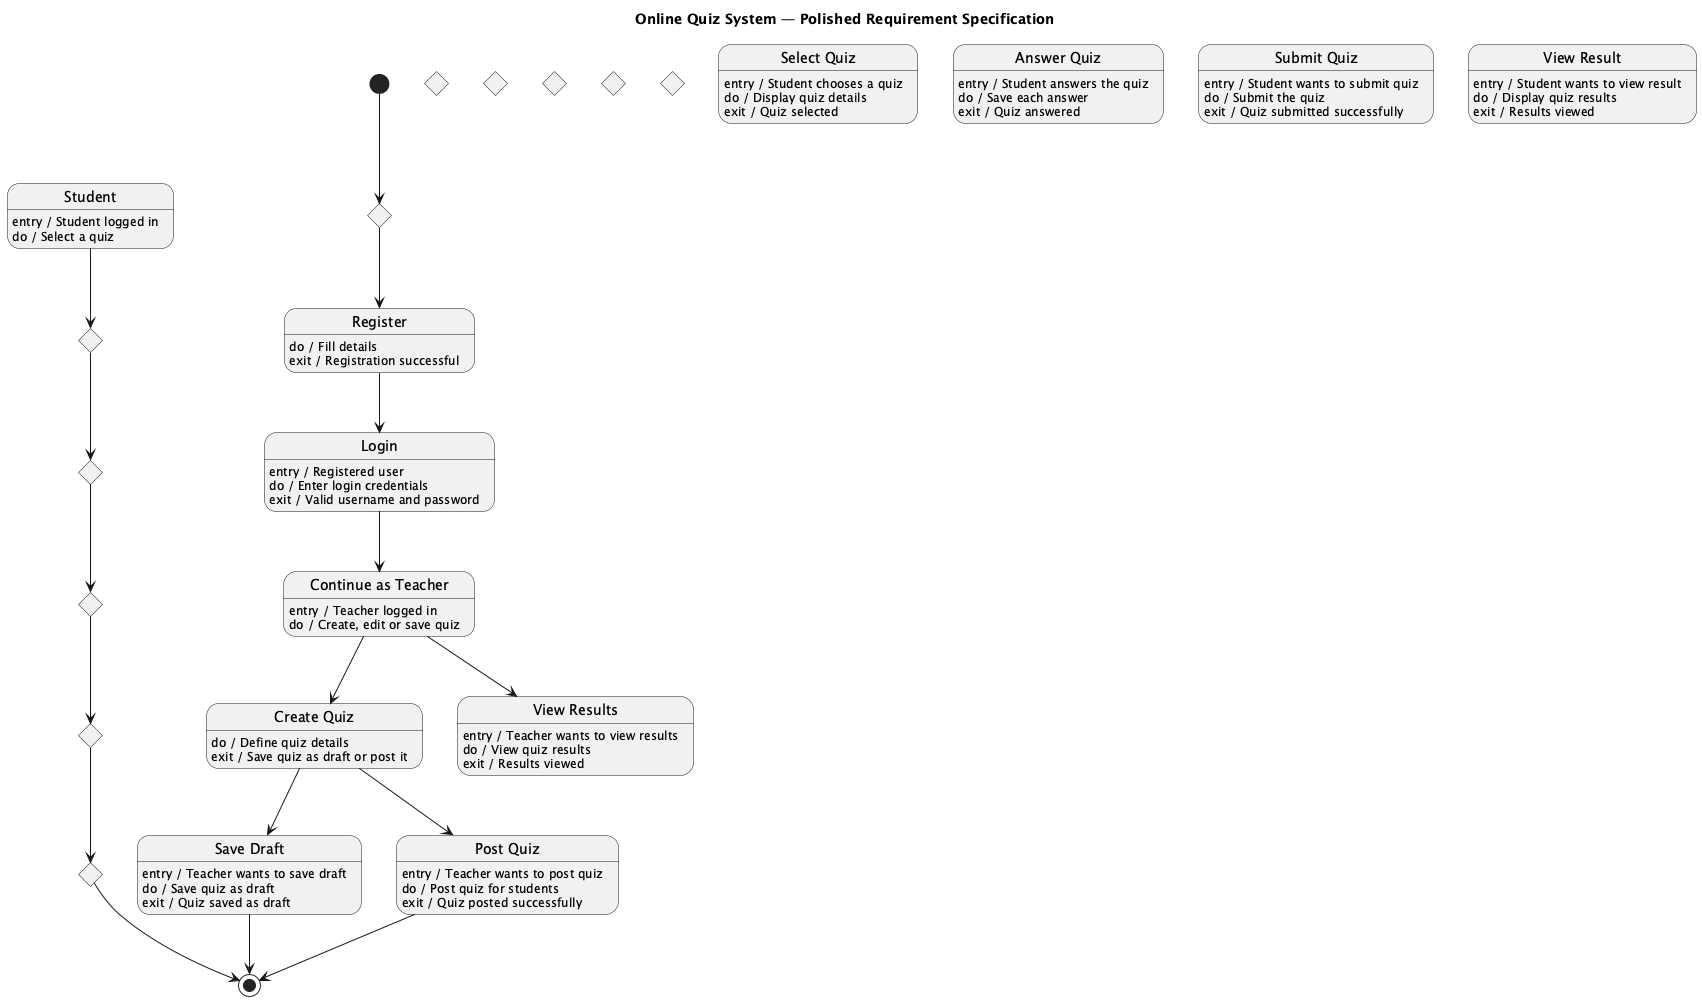

The diagram above was rendered by PlantUML. Its source (embedded in the PNG):
@startuml
title Online Quiz System — Polished Requirement Specification

state StartChoice <<choice>>
state TeacherChoice <<choice>>
state StudentChoice <<choice>>
state DraftChoice <<choice>>
state PostChoice <<choice>>
state ResultChoice <<choice>>
state SelectQuiz <<choice>>
state AnswerQuiz <<choice>>
state SubmitQuiz <<choice>>
state ViewResult <<choice>>
state EndJoin <<choice>>

[*] --> StartChoice

state Register
Register : do / Fill details
Register : exit / Registration successful

state Login
Login : entry / Registered user
Login : do / Enter login credentials
Login : exit / Valid username and password

state "Continue as Teacher" as Teacher
Teacher : entry / Teacher logged in
Teacher : do / Create, edit or save quiz

state "Create Quiz" as CreateQuiz
CreateQuiz : do / Define quiz details
CreateQuiz : exit / Save quiz as draft or post it

state "Save Draft" as SaveDraft
SaveDraft : entry / Teacher wants to save draft
SaveDraft : do / Save quiz as draft
SaveDraft : exit / Quiz saved as draft

state "Post Quiz" as PostQuiz
PostQuiz : entry / Teacher wants to post quiz
PostQuiz : do / Post quiz for students
PostQuiz : exit / Quiz posted successfully

state "View Results" as ViewResults
ViewResults : entry / Teacher wants to view results
ViewResults : do / View quiz results
ViewResults : exit / Results viewed

state Student
Student : entry / Student logged in
Student : do / Select a quiz

state "Select Quiz" as SelectQuizState
SelectQuizState : entry / Student chooses a quiz
SelectQuizState : do / Display quiz details
SelectQuizState : exit / Quiz selected

state "Answer Quiz" as AnswerQuizState
AnswerQuizState : entry / Student answers the quiz
AnswerQuizState : do / Save each answer
AnswerQuizState : exit / Quiz answered

state "Submit Quiz" as SubmitQuizState
SubmitQuizState : entry / Student wants to submit quiz
SubmitQuizState : do / Submit the quiz
SubmitQuizState : exit / Quiz submitted successfully

state "View Result" as ViewResultState
ViewResultState : entry / Student wants to view result
ViewResultState : do / Display quiz results
ViewResultState : exit / Results viewed

StartChoice --> Register
Register --> Login
Login --> Teacher
Teacher --> CreateQuiz
CreateQuiz --> SaveDraft
SaveDraft --> [*]
CreateQuiz --> PostQuiz
PostQuiz --> [*]
Teacher --> ViewResults

Student --> SelectQuiz
SelectQuiz --> AnswerQuiz
AnswerQuiz --> SubmitQuiz
SubmitQuiz --> ViewResult
ViewResult --> EndJoin
EndJoin --> [*]
@enduml